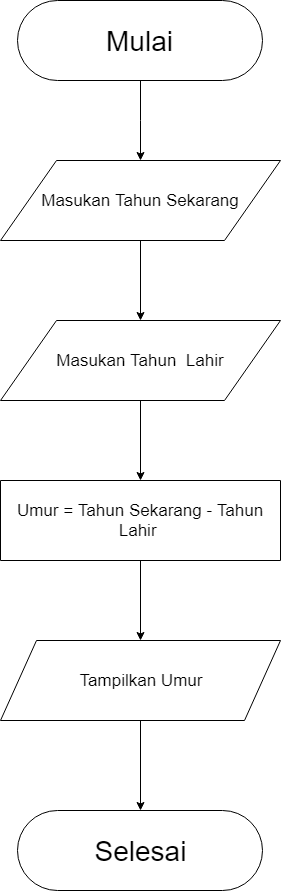

The diagram above was exported from draw.io. Its source (the exported page's mxGraphModel, read from the mxfile embedded in the PNG):
<mxGraphModel dx="1422" dy="715" grid="1" gridSize="10" guides="1" tooltips="1" connect="1" arrows="1" fold="1" page="1" pageScale="1" pageWidth="850" pageHeight="1100" math="0" shadow="0">
  <root>
    <mxCell id="0" />
    <mxCell id="1" parent="0" />
    <mxCell id="Ya73S27vjZgKkI_eU2oh-9" value="" style="edgeStyle=orthogonalEdgeStyle;rounded=0;orthogonalLoop=1;jettySize=auto;html=1;fontFamily=Helvetica;entryX=0.5;entryY=0;entryDx=0;entryDy=0;" edge="1" parent="1" source="Ya73S27vjZgKkI_eU2oh-1" target="Ya73S27vjZgKkI_eU2oh-10">
      <mxGeometry relative="1" as="geometry">
        <mxPoint x="425" y="180" as="targetPoint" />
      </mxGeometry>
    </mxCell>
    <mxCell id="Ya73S27vjZgKkI_eU2oh-1" value="&lt;font style=&quot;font-size: 28px&quot;&gt;Mulai&lt;/font&gt;" style="rounded=1;whiteSpace=wrap;html=1;arcSize=50;fontFamily=Helvetica;" vertex="1" parent="1">
      <mxGeometry x="302" y="30" width="245" height="80" as="geometry" />
    </mxCell>
    <mxCell id="Ya73S27vjZgKkI_eU2oh-12" value="" style="edgeStyle=orthogonalEdgeStyle;rounded=0;orthogonalLoop=1;jettySize=auto;html=1;fontFamily=Helvetica;" edge="1" parent="1" source="Ya73S27vjZgKkI_eU2oh-10" target="Ya73S27vjZgKkI_eU2oh-11">
      <mxGeometry relative="1" as="geometry" />
    </mxCell>
    <mxCell id="Ya73S27vjZgKkI_eU2oh-10" value="&lt;font style=&quot;font-size: 17px&quot;&gt;Masukan Tahun Sekarang&lt;/font&gt;" style="shape=parallelogram;perimeter=parallelogramPerimeter;whiteSpace=wrap;html=1;fontFamily=Helvetica;" vertex="1" parent="1">
      <mxGeometry x="285" y="190" width="280" height="80" as="geometry" />
    </mxCell>
    <mxCell id="Ya73S27vjZgKkI_eU2oh-14" value="" style="edgeStyle=orthogonalEdgeStyle;rounded=0;orthogonalLoop=1;jettySize=auto;html=1;fontFamily=Helvetica;" edge="1" parent="1" source="Ya73S27vjZgKkI_eU2oh-11" target="Ya73S27vjZgKkI_eU2oh-13">
      <mxGeometry relative="1" as="geometry" />
    </mxCell>
    <mxCell id="Ya73S27vjZgKkI_eU2oh-11" value="&lt;font style=&quot;font-size: 17px&quot;&gt;Masukan Tahun&amp;nbsp; Lahir&lt;br&gt;&lt;/font&gt;" style="shape=parallelogram;perimeter=parallelogramPerimeter;whiteSpace=wrap;html=1;fontFamily=Helvetica;" vertex="1" parent="1">
      <mxGeometry x="285" y="350" width="280" height="80" as="geometry" />
    </mxCell>
    <mxCell id="Ya73S27vjZgKkI_eU2oh-16" value="" style="edgeStyle=orthogonalEdgeStyle;rounded=0;orthogonalLoop=1;jettySize=auto;html=1;fontFamily=Helvetica;" edge="1" parent="1" source="Ya73S27vjZgKkI_eU2oh-13" target="Ya73S27vjZgKkI_eU2oh-15">
      <mxGeometry relative="1" as="geometry" />
    </mxCell>
    <mxCell id="Ya73S27vjZgKkI_eU2oh-13" value="&lt;font style=&quot;font-size: 17px&quot;&gt;Umur = Tahun Sekarang - Tahun Lahir&amp;nbsp;&lt;br&gt;&lt;/font&gt;" style="shape=parallelogram;perimeter=parallelogramPerimeter;whiteSpace=wrap;html=1;fontFamily=Helvetica;size=0;" vertex="1" parent="1">
      <mxGeometry x="285" y="510" width="280" height="80" as="geometry" />
    </mxCell>
    <mxCell id="Ya73S27vjZgKkI_eU2oh-18" value="" style="edgeStyle=orthogonalEdgeStyle;rounded=0;orthogonalLoop=1;jettySize=auto;html=1;fontFamily=Helvetica;entryX=0.5;entryY=0;entryDx=0;entryDy=0;" edge="1" parent="1" source="Ya73S27vjZgKkI_eU2oh-15" target="Ya73S27vjZgKkI_eU2oh-23">
      <mxGeometry relative="1" as="geometry">
        <mxPoint x="425" y="840" as="targetPoint" />
      </mxGeometry>
    </mxCell>
    <mxCell id="Ya73S27vjZgKkI_eU2oh-15" value="&lt;font style=&quot;font-size: 17px&quot;&gt;Tampilkan Umur&lt;br&gt;&lt;/font&gt;" style="shape=parallelogram;perimeter=parallelogramPerimeter;whiteSpace=wrap;html=1;fontFamily=Helvetica;size=0.12857142857142856;" vertex="1" parent="1">
      <mxGeometry x="285" y="670" width="280" height="80" as="geometry" />
    </mxCell>
    <mxCell id="Ya73S27vjZgKkI_eU2oh-23" value="&lt;font style=&quot;font-size: 28px&quot;&gt;Selesai&lt;/font&gt;" style="rounded=1;whiteSpace=wrap;html=1;arcSize=50;fontFamily=Helvetica;" vertex="1" parent="1">
      <mxGeometry x="302" y="840" width="245" height="80" as="geometry" />
    </mxCell>
  </root>
</mxGraphModel>